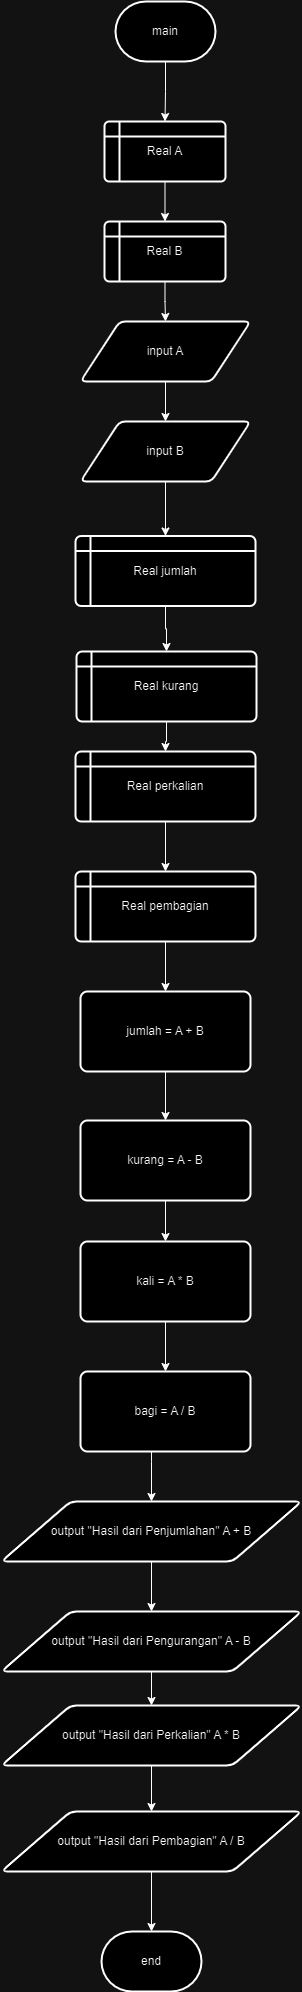

The diagram above was exported from draw.io. Its source (the exported page's mxGraphModel, read from the mxfile embedded in the PNG):
<mxGraphModel dx="794" dy="424" grid="1" gridSize="10" guides="1" tooltips="1" connect="1" arrows="1" fold="1" page="1" pageScale="1" pageWidth="827" pageHeight="1169" math="0" shadow="0">
  <root>
    <mxCell id="0" />
    <mxCell id="1" parent="0" />
    <mxCell id="6lol8cg_JSWtxUftStf1-5" value="" style="edgeStyle=orthogonalEdgeStyle;rounded=0;orthogonalLoop=1;jettySize=auto;html=1;" parent="1" source="6lol8cg_JSWtxUftStf1-1" target="6lol8cg_JSWtxUftStf1-2" edge="1">
      <mxGeometry relative="1" as="geometry" />
    </mxCell>
    <mxCell id="6lol8cg_JSWtxUftStf1-1" value="main" style="strokeWidth=2;html=1;shape=mxgraph.flowchart.terminator;whiteSpace=wrap;" parent="1" vertex="1">
      <mxGeometry x="364" y="50" width="100" height="60" as="geometry" />
    </mxCell>
    <mxCell id="X4RxPAU92kwPM9jor2TZ-8" value="" style="edgeStyle=orthogonalEdgeStyle;rounded=0;orthogonalLoop=1;jettySize=auto;html=1;" edge="1" parent="1" source="6lol8cg_JSWtxUftStf1-2" target="6lol8cg_JSWtxUftStf1-3">
      <mxGeometry relative="1" as="geometry" />
    </mxCell>
    <mxCell id="6lol8cg_JSWtxUftStf1-2" value="Real A" style="shape=internalStorage;whiteSpace=wrap;html=1;dx=15;dy=15;rounded=1;arcSize=8;strokeWidth=2;" parent="1" vertex="1">
      <mxGeometry x="353" y="170" width="121" height="60" as="geometry" />
    </mxCell>
    <mxCell id="X4RxPAU92kwPM9jor2TZ-9" value="" style="edgeStyle=orthogonalEdgeStyle;rounded=0;orthogonalLoop=1;jettySize=auto;html=1;" edge="1" parent="1" source="6lol8cg_JSWtxUftStf1-3" target="6lol8cg_JSWtxUftStf1-7">
      <mxGeometry relative="1" as="geometry" />
    </mxCell>
    <mxCell id="6lol8cg_JSWtxUftStf1-3" value="Real B" style="shape=internalStorage;whiteSpace=wrap;html=1;dx=15;dy=15;rounded=1;arcSize=8;strokeWidth=2;" parent="1" vertex="1">
      <mxGeometry x="353" y="270" width="121" height="60" as="geometry" />
    </mxCell>
    <mxCell id="X4RxPAU92kwPM9jor2TZ-10" value="" style="edgeStyle=orthogonalEdgeStyle;rounded=0;orthogonalLoop=1;jettySize=auto;html=1;" edge="1" parent="1" source="6lol8cg_JSWtxUftStf1-7" target="6lol8cg_JSWtxUftStf1-8">
      <mxGeometry relative="1" as="geometry" />
    </mxCell>
    <mxCell id="6lol8cg_JSWtxUftStf1-7" value="input A" style="shape=parallelogram;html=1;strokeWidth=2;perimeter=parallelogramPerimeter;whiteSpace=wrap;rounded=1;arcSize=12;size=0.23;" parent="1" vertex="1">
      <mxGeometry x="329" y="370" width="170" height="60" as="geometry" />
    </mxCell>
    <mxCell id="X4RxPAU92kwPM9jor2TZ-11" value="" style="edgeStyle=orthogonalEdgeStyle;rounded=0;orthogonalLoop=1;jettySize=auto;html=1;" edge="1" parent="1" source="6lol8cg_JSWtxUftStf1-8" target="6lol8cg_JSWtxUftStf1-10">
      <mxGeometry relative="1" as="geometry" />
    </mxCell>
    <mxCell id="6lol8cg_JSWtxUftStf1-8" value="input B" style="shape=parallelogram;html=1;strokeWidth=2;perimeter=parallelogramPerimeter;whiteSpace=wrap;rounded=1;arcSize=12;size=0.23;" parent="1" vertex="1">
      <mxGeometry x="329" y="470" width="170" height="60" as="geometry" />
    </mxCell>
    <mxCell id="X4RxPAU92kwPM9jor2TZ-12" value="" style="edgeStyle=orthogonalEdgeStyle;rounded=0;orthogonalLoop=1;jettySize=auto;html=1;" edge="1" parent="1" source="6lol8cg_JSWtxUftStf1-10" target="X4RxPAU92kwPM9jor2TZ-1">
      <mxGeometry relative="1" as="geometry" />
    </mxCell>
    <mxCell id="6lol8cg_JSWtxUftStf1-10" value="Real jumlah" style="shape=internalStorage;whiteSpace=wrap;html=1;dx=15;dy=15;rounded=1;arcSize=8;strokeWidth=2;" parent="1" vertex="1">
      <mxGeometry x="324" y="584.5" width="180" height="70" as="geometry" />
    </mxCell>
    <mxCell id="X4RxPAU92kwPM9jor2TZ-13" value="" style="edgeStyle=orthogonalEdgeStyle;rounded=0;orthogonalLoop=1;jettySize=auto;html=1;" edge="1" parent="1" source="X4RxPAU92kwPM9jor2TZ-1" target="X4RxPAU92kwPM9jor2TZ-2">
      <mxGeometry relative="1" as="geometry" />
    </mxCell>
    <mxCell id="X4RxPAU92kwPM9jor2TZ-1" value="Real kurang" style="shape=internalStorage;whiteSpace=wrap;html=1;dx=15;dy=15;rounded=1;arcSize=8;strokeWidth=2;" vertex="1" parent="1">
      <mxGeometry x="325" y="700" width="180" height="70" as="geometry" />
    </mxCell>
    <mxCell id="X4RxPAU92kwPM9jor2TZ-14" value="" style="edgeStyle=orthogonalEdgeStyle;rounded=0;orthogonalLoop=1;jettySize=auto;html=1;" edge="1" parent="1" source="X4RxPAU92kwPM9jor2TZ-2" target="X4RxPAU92kwPM9jor2TZ-3">
      <mxGeometry relative="1" as="geometry" />
    </mxCell>
    <mxCell id="X4RxPAU92kwPM9jor2TZ-2" value="Real perkalian" style="shape=internalStorage;whiteSpace=wrap;html=1;dx=15;dy=15;rounded=1;arcSize=8;strokeWidth=2;" vertex="1" parent="1">
      <mxGeometry x="324" y="800" width="180" height="70" as="geometry" />
    </mxCell>
    <mxCell id="X4RxPAU92kwPM9jor2TZ-15" value="" style="edgeStyle=orthogonalEdgeStyle;rounded=0;orthogonalLoop=1;jettySize=auto;html=1;" edge="1" parent="1" source="X4RxPAU92kwPM9jor2TZ-3" target="X4RxPAU92kwPM9jor2TZ-4">
      <mxGeometry relative="1" as="geometry" />
    </mxCell>
    <mxCell id="X4RxPAU92kwPM9jor2TZ-3" value="Real pembagian" style="shape=internalStorage;whiteSpace=wrap;html=1;dx=15;dy=15;rounded=1;arcSize=8;strokeWidth=2;" vertex="1" parent="1">
      <mxGeometry x="324" y="920" width="180" height="70" as="geometry" />
    </mxCell>
    <mxCell id="X4RxPAU92kwPM9jor2TZ-16" value="" style="edgeStyle=orthogonalEdgeStyle;rounded=0;orthogonalLoop=1;jettySize=auto;html=1;" edge="1" parent="1" source="X4RxPAU92kwPM9jor2TZ-4" target="X4RxPAU92kwPM9jor2TZ-5">
      <mxGeometry relative="1" as="geometry" />
    </mxCell>
    <mxCell id="X4RxPAU92kwPM9jor2TZ-4" value="jumlah = A + B" style="rounded=1;whiteSpace=wrap;html=1;absoluteArcSize=1;arcSize=14;strokeWidth=2;" vertex="1" parent="1">
      <mxGeometry x="329" y="1040" width="170" height="80" as="geometry" />
    </mxCell>
    <mxCell id="X4RxPAU92kwPM9jor2TZ-17" value="" style="edgeStyle=orthogonalEdgeStyle;rounded=0;orthogonalLoop=1;jettySize=auto;html=1;" edge="1" parent="1" source="X4RxPAU92kwPM9jor2TZ-5" target="X4RxPAU92kwPM9jor2TZ-6">
      <mxGeometry relative="1" as="geometry" />
    </mxCell>
    <mxCell id="X4RxPAU92kwPM9jor2TZ-5" value="kurang = A - B" style="rounded=1;whiteSpace=wrap;html=1;absoluteArcSize=1;arcSize=14;strokeWidth=2;" vertex="1" parent="1">
      <mxGeometry x="329" y="1169" width="170" height="80" as="geometry" />
    </mxCell>
    <mxCell id="X4RxPAU92kwPM9jor2TZ-18" value="" style="edgeStyle=orthogonalEdgeStyle;rounded=0;orthogonalLoop=1;jettySize=auto;html=1;" edge="1" parent="1" source="X4RxPAU92kwPM9jor2TZ-6" target="X4RxPAU92kwPM9jor2TZ-7">
      <mxGeometry relative="1" as="geometry" />
    </mxCell>
    <mxCell id="X4RxPAU92kwPM9jor2TZ-6" value="kali = A * B" style="rounded=1;whiteSpace=wrap;html=1;absoluteArcSize=1;arcSize=14;strokeWidth=2;" vertex="1" parent="1">
      <mxGeometry x="329" y="1290" width="170" height="80" as="geometry" />
    </mxCell>
    <mxCell id="X4RxPAU92kwPM9jor2TZ-26" value="" style="edgeStyle=orthogonalEdgeStyle;rounded=0;orthogonalLoop=1;jettySize=auto;html=1;" edge="1" parent="1" source="X4RxPAU92kwPM9jor2TZ-7" target="X4RxPAU92kwPM9jor2TZ-19">
      <mxGeometry relative="1" as="geometry">
        <Array as="points">
          <mxPoint x="400" y="1510" />
          <mxPoint x="400" y="1510" />
        </Array>
      </mxGeometry>
    </mxCell>
    <mxCell id="X4RxPAU92kwPM9jor2TZ-7" value="bagi = A / B" style="rounded=1;whiteSpace=wrap;html=1;absoluteArcSize=1;arcSize=14;strokeWidth=2;" vertex="1" parent="1">
      <mxGeometry x="329" y="1420" width="170" height="80" as="geometry" />
    </mxCell>
    <mxCell id="X4RxPAU92kwPM9jor2TZ-25" value="" style="edgeStyle=orthogonalEdgeStyle;rounded=0;orthogonalLoop=1;jettySize=auto;html=1;" edge="1" parent="1" source="X4RxPAU92kwPM9jor2TZ-19" target="X4RxPAU92kwPM9jor2TZ-20">
      <mxGeometry relative="1" as="geometry" />
    </mxCell>
    <mxCell id="X4RxPAU92kwPM9jor2TZ-19" value="output &quot;Hasil dari Penjumlahan&quot; A + B" style="shape=parallelogram;html=1;strokeWidth=2;perimeter=parallelogramPerimeter;whiteSpace=wrap;rounded=1;arcSize=12;size=0.23;" vertex="1" parent="1">
      <mxGeometry x="250" y="1550" width="300" height="60" as="geometry" />
    </mxCell>
    <mxCell id="X4RxPAU92kwPM9jor2TZ-24" value="" style="edgeStyle=orthogonalEdgeStyle;rounded=0;orthogonalLoop=1;jettySize=auto;html=1;" edge="1" parent="1" source="X4RxPAU92kwPM9jor2TZ-20" target="X4RxPAU92kwPM9jor2TZ-21">
      <mxGeometry relative="1" as="geometry" />
    </mxCell>
    <mxCell id="X4RxPAU92kwPM9jor2TZ-20" value="output &quot;Hasil dari Pengurangan&quot; A - B" style="shape=parallelogram;html=1;strokeWidth=2;perimeter=parallelogramPerimeter;whiteSpace=wrap;rounded=1;arcSize=12;size=0.23;" vertex="1" parent="1">
      <mxGeometry x="250" y="1660" width="300" height="60" as="geometry" />
    </mxCell>
    <mxCell id="X4RxPAU92kwPM9jor2TZ-23" value="" style="edgeStyle=orthogonalEdgeStyle;rounded=0;orthogonalLoop=1;jettySize=auto;html=1;" edge="1" parent="1" source="X4RxPAU92kwPM9jor2TZ-21" target="X4RxPAU92kwPM9jor2TZ-22">
      <mxGeometry relative="1" as="geometry" />
    </mxCell>
    <mxCell id="X4RxPAU92kwPM9jor2TZ-21" value="output &quot;Hasil dari Perkalian&quot; A * B" style="shape=parallelogram;html=1;strokeWidth=2;perimeter=parallelogramPerimeter;whiteSpace=wrap;rounded=1;arcSize=12;size=0.23;" vertex="1" parent="1">
      <mxGeometry x="250" y="1754" width="300" height="60" as="geometry" />
    </mxCell>
    <mxCell id="X4RxPAU92kwPM9jor2TZ-28" value="" style="edgeStyle=orthogonalEdgeStyle;rounded=0;orthogonalLoop=1;jettySize=auto;html=1;" edge="1" parent="1" source="X4RxPAU92kwPM9jor2TZ-22" target="X4RxPAU92kwPM9jor2TZ-27">
      <mxGeometry relative="1" as="geometry" />
    </mxCell>
    <mxCell id="X4RxPAU92kwPM9jor2TZ-22" value="output &quot;Hasil dari Pembagian&quot; A / B" style="shape=parallelogram;html=1;strokeWidth=2;perimeter=parallelogramPerimeter;whiteSpace=wrap;rounded=1;arcSize=12;size=0.23;" vertex="1" parent="1">
      <mxGeometry x="250" y="1860" width="300" height="60" as="geometry" />
    </mxCell>
    <mxCell id="X4RxPAU92kwPM9jor2TZ-27" value="end" style="strokeWidth=2;html=1;shape=mxgraph.flowchart.terminator;whiteSpace=wrap;" vertex="1" parent="1">
      <mxGeometry x="350" y="1980" width="100" height="60" as="geometry" />
    </mxCell>
  </root>
</mxGraphModel>